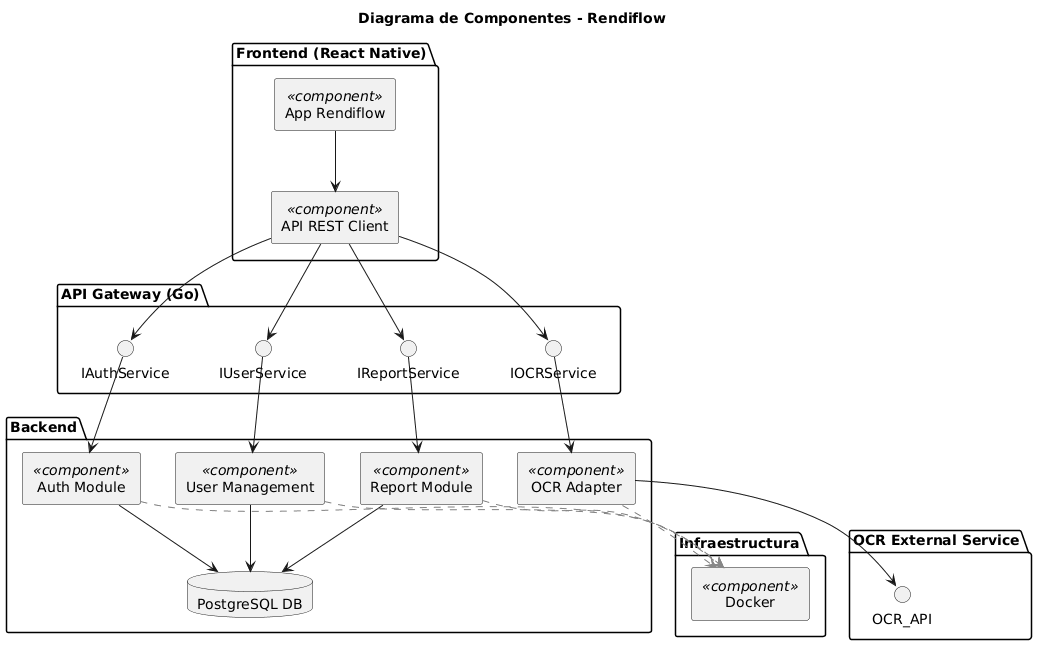

The diagram above was rendered by PlantUML. Its source (embedded in the PNG):
@startuml
title Diagrama de Componentes - Rendiflow

skinparam componentStyle rectangle
skinparam shadowing false

' =======================
' FRONTEND
' =======================
package "Frontend (React Native)" {
    [App Rendiflow] <<component>>
    [API REST Client] <<component>>
}

[App Rendiflow] --> [API REST Client]

' =======================
' API GATEWAY
' =======================
package "API Gateway (Go)" {
    interface IAuthService
    interface IReportService
    interface IOCRService
    interface IUserService
}

[API REST Client] --> IAuthService
[API REST Client] --> IReportService
[API REST Client] --> IOCRService
[API REST Client] --> IUserService

' =======================
' BACKEND
' =======================
package "Backend" {
    [Auth Module] <<component>>
    [Report Module] <<component>>
    [OCR Adapter] <<component>>
    [User Management] <<component>>

    database "PostgreSQL DB" as DB
}

IAuthService --> [Auth Module]
IReportService --> [Report Module]
IOCRService --> [OCR Adapter]
IUserService --> [User Management]

[Auth Module] --> DB
[Report Module] --> DB
[User Management] --> DB

' =======================
' OCR EXTERNO
' =======================
package "OCR External Service" {
    interface OCR_API
}

[OCR Adapter] --> OCR_API

' =======================
' INFRAESTRUCTURA
' =======================
package "Infraestructura" {
    [Docker] <<component>>
}

[Auth Module] -[#gray,dashed]-> [Docker]
[Report Module] -[#gray,dashed]-> [Docker]
[OCR Adapter] -[#gray,dashed]-> [Docker]
[User Management] -[#gray,dashed]-> [Docker]
@enduml